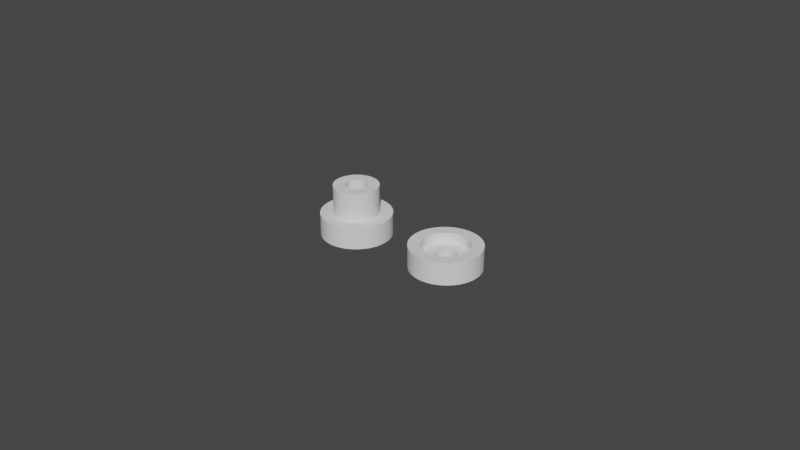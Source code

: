 # Source: rod-holder.blend  (saved by Blender 3.3.6; exported with 4.5.12 LTS)
import bpy
from mathutils import Matrix  # noqa: F401  (used for matrix-valued properties, if any)

bpy.ops.wm.read_factory_settings(use_empty=True)
scene = bpy.context.scene
scene.name = 'Scene'

# ---- collections
col_collection = bpy.data.collections.new('Collection'); scene.collection.children.link(col_collection)
col_construction_lines = bpy.data.collections.new('Construction Lines'); scene.collection.children.link(col_construction_lines)
col_construction_lines.hide_render = True

# ---- world
world_world = bpy.data.worlds.new('World'); scene.world = world_world
world_world.use_nodes = True; world_world.node_tree.nodes.clear()
_N = world_world.node_tree.nodes; _L = world_world.node_tree.links
n0 = _N.new('ShaderNodeOutputWorld'); n0.name = 'World Output'; n0.location = (300, 300)
n1 = _N.new('ShaderNodeBackground'); n1.name = 'Background'; n1.location = (10, 300)
n1.inputs[0].default_value = (0.05088, 0.05088, 0.05088, 1.0)
_L.new(n1.outputs[0], n0.inputs[0])
n0.is_active_output = True
world_world.color = (0.05088, 0.05088, 0.05088)
world_world.use_sun_shadow = False
world_world.sun_shadow_jitter_overblur = 0.0

# ---- meshes
me_sketch = bpy.data.meshes.new('Sketch')
me_sketch.from_pydata([(6.736e-19, 0.011, 0.0), (-0.001493, 0.0109, 0.0), (-0.002924, 0.01061, 0.0), (-0.004282, 0.01014, 0.0), (-0.005552, 0.009498, 0.0), (-0.006722, 0.008708, 0.0), (-0.007778, 0.007778, 0.0), (-0.008708, 0.006722, 0.0), (-0.009498, 0.005552, 0.0), (-0.01014, 0.004282, 0.0), (-0.01061, 0.002924, 0.0), (-0.0109, 0.001493, 0.0), (-0.011, 1.347e-18, 0.0), (-0.0109, -0.001493, 0.0), (-0.01061, -0.002924, 0.0), (-0.01014, -0.004282, 0.0), (-0.009498, -0.005552, 0.0), (-0.008708, -0.006722, 0.0), (-0.007778, -0.007778, 0.0), (-0.006722, -0.008708, 0.0), (-0.005552, -0.009498, 0.0), (-0.004282, -0.01014, 0.0), (-0.002924, -0.01061, 0.0), (-0.001493, -0.0109, 0.0), (-2.021e-18, -0.011, 0.0), (0.001493, -0.0109, 0.0), (0.002924, -0.01061, 0.0), (0.004282, -0.01014, 0.0), (0.005552, -0.009498, 0.0), (0.006722, -0.008708, 0.0), (0.007778, -0.007778, 0.0), (0.008708, -0.006722, 0.0), (0.009498, -0.005552, 0.0), (0.01014, -0.004282, 0.0), (0.01061, -0.002924, 0.0), (0.0109, -0.001493, 0.0), (0.011, -2.694e-18, 0.0), (0.0109, 0.001493, 0.0), (0.01061, 0.002924, 0.0), (0.01014, 0.004282, 0.0), (0.009498, 0.005552, 0.0), (0.008708, 0.006722, 0.0), (0.007778, 0.007778, 0.0), (0.006722, 0.008708, 0.0), (0.005552, 0.009498, 0.0), (0.004282, 0.01014, 0.0), (0.002924, 0.01061, 0.0), (0.001493, 0.0109, 0.0), (1.99e-19, 0.00325, 0.0), (-0.000441, 0.00322, 0.0), (-0.000864, 0.003134, 0.0), (-0.001265, 0.002995, 0.0), (-0.00164, 0.002806, 0.0), (-0.001986, 0.002573, 0.0), (-0.002298, 0.002298, 0.0), (-0.002573, 0.001986, 0.0), (-0.002806, 0.00164, 0.0), (-0.002995, 0.001265, 0.0), (-0.003134, 0.000864, 0.0), (-0.00322, 0.000441, 0.0), (-0.00325, 3.98e-19, 0.0), (-0.00322, -0.000441, 0.0), (-0.003134, -0.000864, 0.0), (-0.002995, -0.001265, 0.0), (-0.002806, -0.00164, 0.0), (-0.002573, -0.001986, 0.0), (-0.002298, -0.002298, 0.0), (-0.001986, -0.002573, 0.0), (-0.00164, -0.002806, 0.0), (-0.001265, -0.002995, 0.0), (-0.000864, -0.003134, 0.0), (-0.000441, -0.00322, 0.0), (-5.97e-19, -0.00325, 0.0), (0.000441, -0.00322, 0.0), (0.000864, -0.003134, 0.0), (0.001265, -0.002995, 0.0), (0.00164, -0.002806, 0.0), (0.001986, -0.002573, 0.0), (0.002298, -0.002298, 0.0), (0.002573, -0.001986, 0.0), (0.002806, -0.00164, 0.0), (0.002995, -0.001265, 0.0), (0.003134, -0.000864, 0.0), (0.00322, -0.000441, 0.0), (0.00325, -7.96e-19, 0.0), (0.00322, 0.000441, 0.0), (0.003134, 0.000864, 0.0), (0.002995, 0.001265, 0.0), (0.002806, 0.00164, 0.0), (0.002573, 0.001986, 0.0), (0.002298, 0.002298, 0.0), (0.001986, 0.002573, 0.0), (0.00164, 0.002806, 0.0), (0.001265, 0.002995, 0.0), (0.000864, 0.003134, 0.0), (0.000441, 0.00322, 0.0)], [], [(55, 54, 53, 11, 12, 13, 14, 64, 63, 62, 61, 60, 59, 58, 57, 56), (67, 66, 65, 64, 14, 15, 16, 17, 18, 19, 20, 21, 22, 23, 24, 25, 26, 27, 28, 29, 30, 31, 32, 33, 34, 35, 36, 37, 38, 39, 40, 41, 42, 43, 44, 45, 46, 47, 0, 1, 2, 3, 4, 5, 6, 7, 8, 9, 10, 11, 53, 52, 51, 50, 49, 48, 95, 94, 93, 92, 91, 90, 89, 88, 87, 86, 85, 84, 83, 82, 81, 80, 79, 78, 77, 76, 75, 74, 73, 72, 71, 70, 69, 68)])
_uv = me_sketch.uv_layers.new(name='UVMap')
_uv.uv.foreach_set('vector', [0.5789, 0.0, 0.5684, 0.0, 0.5579, 0.0, 0.1158, 0.0, 0.1263, 0.0, 0.1368, 0.0, 0.1474, 0.0, 0.6737, 0.0, 0.6632, 0.0, 0.6526, 0.0, 0.6421, 0.0, 0.6316, 0.0, 0.6211, 0.0, 0.6105, 0.0, 0.6, 0.0, 0.5895, 0.0, 0.7053, 0.0, 0.6947, 0.0, 0.6842, 0.0, 0.6737, 0.0, 0.1474, 0.0, 0.1579, 0.0, 0.1684, 0.0, 0.1789, 0.0, 0.1895, 0.0, 0.2, 0.0, 0.2105, 0.0, 0.2211, 0.0, 0.2316, 0.0, 0.2421, 0.0, 0.2526, 0.0, 0.2632, 0.0, 0.2737, 0.0, 0.2842, 0.0, 0.2947, 0.0, 0.3053, 0.0, 0.3158, 0.0, 0.3263, 0.0, 0.3368, 0.0, 0.3474, 0.0, 0.3579, 0.0, 0.3684, 0.0, 0.3789, 0.0, 0.3895, 0.0, 0.4, 0.0, 0.4105, 0.0, 0.4211, 0.0, 0.4316, 0.0, 0.4421, 0.0, 0.4526, 0.0, 0.4632, 0.0, 0.4737, 0.0, 0.4842, 0.0, 0.4947, 0.0, 0.0, 0.0, 0.01053, 0.0, 0.02105, 0.0, 0.03158, 0.0, 0.04211, 0.0, 0.05263, 0.0, 0.06316, 0.0, 0.07368, 0.0, 0.08421, 0.0, 0.09474, 0.0, 0.1053, 0.0, 0.1158, 0.0, 0.5579, 0.0, 0.5474, 0.0, 0.5368, 0.0, 0.5263, 0.0, 0.5158, 0.0, 0.5053, 0.0, 1.0, 0.0, 0.9895, 0.0, 0.9789, 0.0, 0.9684, 0.0, 0.9579, 0.0, 0.9474, 0.0, 0.9368, 0.0, 0.9263, 0.0, 0.9158, 0.0, 0.9053, 0.0, 0.8947, 0.0, 0.8842, 0.0, 0.8737, 0.0, 0.8632, 0.0, 0.8526, 0.0, 0.8421, 0.0, 0.8316, 0.0, 0.8211, 0.0, 0.8105, 0.0, 0.8, 0.0, 0.7895, 0.0, 0.7789, 0.0, 0.7684, 0.0, 0.7579, 0.0, 0.7474, 0.0, 0.7368, 0.0, 0.7263, 0.0, 0.7158, 0.0])
me_sketch.update()
me_sketch_001 = bpy.data.meshes.new('Sketch.001')
me_sketch_001.from_pydata([(4.286e-19, 0.007, 0.0), (-0.0009499, 0.006936, 0.0), (-0.001861, 0.00675, 0.0), (-0.002725, 0.00645, 0.0), (-0.003533, 0.006044, 0.0), (-0.004277, 0.005541, 0.0), (-0.00495, 0.00495, 0.0), (-0.005541, 0.004277, 0.0), (-0.006044, 0.003533, 0.0), (-0.00645, 0.002725, 0.0), (-0.00675, 0.001861, 0.0), (-0.006936, 0.0009499, 0.0), (-0.007, 8.573e-19, 0.0), (-0.006936, -0.0009499, 0.0), (-0.00675, -0.001861, 0.0), (-0.00645, -0.002725, 0.0), (-0.006044, -0.003533, 0.0), (-0.005541, -0.004277, 0.0), (-0.00495, -0.00495, 0.0), (-0.004277, -0.005541, 0.0), (-0.003533, -0.006044, 0.0), (-0.002725, -0.00645, 0.0), (-0.001861, -0.00675, 0.0), (-0.0009499, -0.006936, 0.0), (-1.286e-18, -0.007, 0.0), (0.0009499, -0.006936, 0.0), (0.001861, -0.00675, 0.0), (0.002725, -0.00645, 0.0), (0.003533, -0.006044, 0.0), (0.004277, -0.005541, 0.0), (0.00495, -0.00495, 0.0), (0.005541, -0.004277, 0.0), (0.006044, -0.003533, 0.0), (0.00645, -0.002725, 0.0), (0.00675, -0.001861, 0.0), (0.006936, -0.0009499, 0.0), (0.007, -1.715e-18, 0.0), (0.006936, 0.0009499, 0.0), (0.00675, 0.001861, 0.0), (0.00645, 0.002725, 0.0), (0.006044, 0.003533, 0.0), (0.005541, 0.004277, 0.0), (0.00495, 0.00495, 0.0), (0.004277, 0.005541, 0.0), (0.003533, 0.006044, 0.0), (0.002725, 0.00645, 0.0), (0.001861, 0.00675, 0.0), (0.0009499, 0.006936, 0.0), (1.99e-19, 0.00325, 0.0), (-0.000441, 0.00322, 0.0), (-0.000864, 0.003134, 0.0), (-0.001265, 0.002995, 0.0), (-0.00164, 0.002806, 0.0), (-0.001986, 0.002573, 0.0), (-0.002298, 0.002298, 0.0), (-0.002573, 0.001986, 0.0), (-0.002806, 0.00164, 0.0), (-0.002995, 0.001265, 0.0), (-0.003134, 0.000864, 0.0), (-0.00322, 0.000441, 0.0), (-0.00325, 3.98e-19, 0.0), (-0.00322, -0.000441, 0.0), (-0.003134, -0.000864, 0.0), (-0.002995, -0.001265, 0.0), (-0.002806, -0.00164, 0.0), (-0.002573, -0.001986, 0.0), (-0.002298, -0.002298, 0.0), (-0.001986, -0.002573, 0.0), (-0.00164, -0.002806, 0.0), (-0.001265, -0.002995, 0.0), (-0.000864, -0.003134, 0.0), (-0.000441, -0.00322, 0.0), (-5.97e-19, -0.00325, 0.0), (0.000441, -0.00322, 0.0), (0.000864, -0.003134, 0.0), (0.001265, -0.002995, 0.0), (0.00164, -0.002806, 0.0), (0.001986, -0.002573, 0.0), (0.002298, -0.002298, 0.0), (0.002573, -0.001986, 0.0), (0.002806, -0.00164, 0.0), (0.002995, -0.001265, 0.0), (0.003134, -0.000864, 0.0), (0.00322, -0.000441, 0.0), (0.00325, -7.96e-19, 0.0), (0.00322, 0.000441, 0.0), (0.003134, 0.000864, 0.0), (0.002995, 0.001265, 0.0), (0.002806, 0.00164, 0.0), (0.002573, 0.001986, 0.0), (0.002298, 0.002298, 0.0), (0.001986, 0.002573, 0.0), (0.00164, 0.002806, 0.0), (0.001265, 0.002995, 0.0), (0.000864, 0.003134, 0.0), (0.000441, 0.00322, 0.0)], [], [(70, 69, 68, 67, 66, 65, 64, 63, 14, 15, 16, 17, 18, 19, 20, 21, 22, 23, 24, 25, 26, 27, 28, 29, 30, 31, 32, 33, 34, 35, 36, 85, 84, 83, 82, 81, 80, 79, 78, 77, 76, 75, 74, 73, 72, 71), (58, 57, 56, 55, 54, 53, 52, 51, 50, 49, 48, 95, 94, 93, 92, 91, 90, 89, 88, 87, 86, 85, 36, 37, 38, 39, 40, 41, 42, 43, 44, 45, 46, 47, 0, 1, 2, 3, 4, 5, 6, 7, 8, 9, 10, 11, 12, 13, 14, 63, 62, 61, 60, 59)])
_uv = me_sketch_001.uv_layers.new(name='UVMap')
_uv.uv.foreach_set('vector', [0.7368, 0.0, 0.7263, 0.0, 0.7158, 0.0, 0.7053, 0.0, 0.6947, 0.0, 0.6842, 0.0, 0.6737, 0.0, 0.6632, 0.0, 0.1474, 0.0, 0.1579, 0.0, 0.1684, 0.0, 0.1789, 0.0, 0.1895, 0.0, 0.2, 0.0, 0.2105, 0.0, 0.2211, 0.0, 0.2316, 0.0, 0.2421, 0.0, 0.2526, 0.0, 0.2632, 0.0, 0.2737, 0.0, 0.2842, 0.0, 0.2947, 0.0, 0.3053, 0.0, 0.3158, 0.0, 0.3263, 0.0, 0.3368, 0.0, 0.3474, 0.0, 0.3579, 0.0, 0.3684, 0.0, 0.3789, 0.0, 0.8947, 0.0, 0.8842, 0.0, 0.8737, 0.0, 0.8632, 0.0, 0.8526, 0.0, 0.8421, 0.0, 0.8316, 0.0, 0.8211, 0.0, 0.8105, 0.0, 0.8, 0.0, 0.7895, 0.0, 0.7789, 0.0, 0.7684, 0.0, 0.7579, 0.0, 0.7474, 0.0, 0.6105, 0.0, 0.6, 0.0, 0.5895, 0.0, 0.5789, 0.0, 0.5684, 0.0, 0.5579, 0.0, 0.5474, 0.0, 0.5368, 0.0, 0.5263, 0.0, 0.5158, 0.0, 0.5053, 0.0, 1.0, 0.0, 0.9895, 0.0, 0.9789, 0.0, 0.9684, 0.0, 0.9579, 0.0, 0.9474, 0.0, 0.9368, 0.0, 0.9263, 0.0, 0.9158, 0.0, 0.9053, 0.0, 0.8947, 0.0, 0.3789, 0.0, 0.3895, 0.0, 0.4, 0.0, 0.4105, 0.0, 0.4211, 0.0, 0.4316, 0.0, 0.4421, 0.0, 0.4526, 0.0, 0.4632, 0.0, 0.4737, 0.0, 0.4842, 0.0, 0.4947, 0.0, 0.0, 0.0, 0.01053, 0.0, 0.02105, 0.0, 0.03158, 0.0, 0.04211, 0.0, 0.05263, 0.0, 0.06316, 0.0, 0.07368, 0.0, 0.08421, 0.0, 0.09474, 0.0, 0.1053, 0.0, 0.1158, 0.0, 0.1263, 0.0, 0.1368, 0.0, 0.1474, 0.0, 0.6632, 0.0, 0.6526, 0.0, 0.6421, 0.0, 0.6316, 0.0, 0.6211, 0.0])
me_sketch_001.update()
me_sketch_002 = bpy.data.meshes.new('Sketch.002')
me_sketch_002.from_pydata([(6.736e-19, 0.011, 0.0), (-0.001493, 0.0109, 0.0), (-0.002924, 0.01061, 0.0), (-0.004282, 0.01014, 0.0), (-0.005552, 0.009498, 0.0), (-0.006722, 0.008708, 0.0), (-0.007778, 0.007778, 0.0), (-0.008708, 0.006722, 0.0), (-0.009498, 0.005552, 0.0), (-0.01014, 0.004282, 0.0), (-0.01061, 0.002924, 0.0), (-0.0109, 0.001493, 0.0), (-0.011, 1.347e-18, 0.0), (-0.0109, -0.001493, 0.0), (-0.01061, -0.002924, 0.0), (-0.01014, -0.004282, 0.0), (-0.009498, -0.005552, 0.0), (-0.008708, -0.006722, 0.0), (-0.007778, -0.007778, 0.0), (-0.006722, -0.008708, 0.0), (-0.005552, -0.009498, 0.0), (-0.004282, -0.01014, 0.0), (-0.002924, -0.01061, 0.0), (-0.001493, -0.0109, 0.0), (-2.021e-18, -0.011, 0.0), (0.001493, -0.0109, 0.0), (0.002924, -0.01061, 0.0), (0.004282, -0.01014, 0.0), (0.005552, -0.009498, 0.0), (0.006722, -0.008708, 0.0), (0.007778, -0.007778, 0.0), (0.008708, -0.006722, 0.0), (0.009498, -0.005552, 0.0), (0.01014, -0.004282, 0.0), (0.01061, -0.002924, 0.0), (0.0109, -0.001493, 0.0), (0.011, -2.694e-18, 0.0), (0.0109, 0.001493, 0.0), (0.01061, 0.002924, 0.0), (0.01014, 0.004282, 0.0), (0.009498, 0.005552, 0.0), (0.008708, 0.006722, 0.0), (0.007778, 0.007778, 0.0), (0.006722, 0.008708, 0.0), (0.005552, 0.009498, 0.0), (0.004282, 0.01014, 0.0), (0.002924, 0.01061, 0.0), (0.001493, 0.0109, 0.0), (1.99e-19, 0.00325, 0.0), (-0.000441, 0.00322, 0.0), (-0.000864, 0.003134, 0.0), (-0.001265, 0.002995, 0.0), (-0.00164, 0.002806, 0.0), (-0.001986, 0.002573, 0.0), (-0.002298, 0.002298, 0.0), (-0.002573, 0.001986, 0.0), (-0.002806, 0.00164, 0.0), (-0.002995, 0.001265, 0.0), (-0.003134, 0.000864, 0.0), (-0.00322, 0.000441, 0.0), (-0.00325, 3.98e-19, 0.0), (-0.00322, -0.000441, 0.0), (-0.003134, -0.000864, 0.0), (-0.002995, -0.001265, 0.0), (-0.002806, -0.00164, 0.0), (-0.002573, -0.001986, 0.0), (-0.002298, -0.002298, 0.0), (-0.001986, -0.002573, 0.0), (-0.00164, -0.002806, 0.0), (-0.001265, -0.002995, 0.0), (-0.000864, -0.003134, 0.0), (-0.000441, -0.00322, 0.0), (-5.97e-19, -0.00325, 0.0), (0.000441, -0.00322, 0.0), (0.000864, -0.003134, 0.0), (0.001265, -0.002995, 0.0), (0.00164, -0.002806, 0.0), (0.001986, -0.002573, 0.0), (0.002298, -0.002298, 0.0), (0.002573, -0.001986, 0.0), (0.002806, -0.00164, 0.0), (0.002995, -0.001265, 0.0), (0.003134, -0.000864, 0.0), (0.00322, -0.000441, 0.0), (0.00325, -7.96e-19, 0.0), (0.00322, 0.000441, 0.0), (0.003134, 0.000864, 0.0), (0.002995, 0.001265, 0.0), (0.002806, 0.00164, 0.0), (0.002573, 0.001986, 0.0), (0.002298, 0.002298, 0.0), (0.001986, 0.002573, 0.0), (0.00164, 0.002806, 0.0), (0.001265, 0.002995, 0.0), (0.000864, 0.003134, 0.0), (0.000441, 0.00322, 0.0)], [], [(55, 54, 53, 11, 12, 13, 14, 64, 63, 62, 61, 60, 59, 58, 57, 56), (67, 66, 65, 64, 14, 15, 16, 17, 18, 19, 20, 21, 22, 23, 24, 25, 26, 27, 28, 29, 30, 31, 32, 33, 34, 35, 36, 37, 38, 39, 40, 41, 42, 43, 44, 45, 46, 47, 0, 1, 2, 3, 4, 5, 6, 7, 8, 9, 10, 11, 53, 52, 51, 50, 49, 48, 95, 94, 93, 92, 91, 90, 89, 88, 87, 86, 85, 84, 83, 82, 81, 80, 79, 78, 77, 76, 75, 74, 73, 72, 71, 70, 69, 68)])
_uv = me_sketch_002.uv_layers.new(name='UVMap')
_uv.uv.foreach_set('vector', [0.5789, 0.0, 0.5684, 0.0, 0.5579, 0.0, 0.1158, 0.0, 0.1263, 0.0, 0.1368, 0.0, 0.1474, 0.0, 0.6737, 0.0, 0.6632, 0.0, 0.6526, 0.0, 0.6421, 0.0, 0.6316, 0.0, 0.6211, 0.0, 0.6105, 0.0, 0.6, 0.0, 0.5895, 0.0, 0.7053, 0.0, 0.6947, 0.0, 0.6842, 0.0, 0.6737, 0.0, 0.1474, 0.0, 0.1579, 0.0, 0.1684, 0.0, 0.1789, 0.0, 0.1895, 0.0, 0.2, 0.0, 0.2105, 0.0, 0.2211, 0.0, 0.2316, 0.0, 0.2421, 0.0, 0.2526, 0.0, 0.2632, 0.0, 0.2737, 0.0, 0.2842, 0.0, 0.2947, 0.0, 0.3053, 0.0, 0.3158, 0.0, 0.3263, 0.0, 0.3368, 0.0, 0.3474, 0.0, 0.3579, 0.0, 0.3684, 0.0, 0.3789, 0.0, 0.3895, 0.0, 0.4, 0.0, 0.4105, 0.0, 0.4211, 0.0, 0.4316, 0.0, 0.4421, 0.0, 0.4526, 0.0, 0.4632, 0.0, 0.4737, 0.0, 0.4842, 0.0, 0.4947, 0.0, 0.0, 0.0, 0.01053, 0.0, 0.02105, 0.0, 0.03158, 0.0, 0.04211, 0.0, 0.05263, 0.0, 0.06316, 0.0, 0.07368, 0.0, 0.08421, 0.0, 0.09474, 0.0, 0.1053, 0.0, 0.1158, 0.0, 0.5579, 0.0, 0.5474, 0.0, 0.5368, 0.0, 0.5263, 0.0, 0.5158, 0.0, 0.5053, 0.0, 1.0, 0.0, 0.9895, 0.0, 0.9789, 0.0, 0.9684, 0.0, 0.9579, 0.0, 0.9474, 0.0, 0.9368, 0.0, 0.9263, 0.0, 0.9158, 0.0, 0.9053, 0.0, 0.8947, 0.0, 0.8842, 0.0, 0.8737, 0.0, 0.8632, 0.0, 0.8526, 0.0, 0.8421, 0.0, 0.8316, 0.0, 0.8211, 0.0, 0.8105, 0.0, 0.8, 0.0, 0.7895, 0.0, 0.7789, 0.0, 0.7684, 0.0, 0.7579, 0.0, 0.7474, 0.0, 0.7368, 0.0, 0.7263, 0.0, 0.7158, 0.0])
me_sketch_002.update()
me_sketch_003 = bpy.data.meshes.new('Sketch.003')
me_sketch_003.from_pydata([(4.439e-19, 0.00725, 0.0), (-0.0009838, 0.007184, 0.0), (-0.001927, 0.006991, 0.0), (-0.002822, 0.00668, 0.0), (-0.003659, 0.00626, 0.0), (-0.00443, 0.005739, 0.0), (-0.005127, 0.005127, 0.0), (-0.005739, 0.00443, 0.0), (-0.00626, 0.003659, 0.0), (-0.00668, 0.002822, 0.0), (-0.006991, 0.001927, 0.0), (-0.007184, 0.0009838, 0.0), (-0.00725, 8.879e-19, 0.0), (-0.007184, -0.0009838, 0.0), (-0.006991, -0.001927, 0.0), (-0.00668, -0.002822, 0.0), (-0.00626, -0.003659, 0.0), (-0.005739, -0.00443, 0.0), (-0.005127, -0.005127, 0.0), (-0.00443, -0.005739, 0.0), (-0.003659, -0.00626, 0.0), (-0.002822, -0.00668, 0.0), (-0.001927, -0.006991, 0.0), (-0.0009838, -0.007184, 0.0), (-1.332e-18, -0.00725, 0.0), (0.0009838, -0.007184, 0.0), (0.001927, -0.006991, 0.0), (0.002822, -0.00668, 0.0), (0.003659, -0.00626, 0.0), (0.00443, -0.005739, 0.0), (0.005127, -0.005127, 0.0), (0.005739, -0.00443, 0.0), (0.00626, -0.003659, 0.0), (0.00668, -0.002822, 0.0), (0.006991, -0.001927, 0.0), (0.007184, -0.0009838, 0.0), (0.00725, -1.776e-18, 0.0), (0.007184, 0.0009838, 0.0), (0.006991, 0.001927, 0.0), (0.00668, 0.002822, 0.0), (0.00626, 0.003659, 0.0), (0.005739, 0.00443, 0.0), (0.005127, 0.005127, 0.0), (0.00443, 0.005739, 0.0), (0.003659, 0.00626, 0.0), (0.002822, 0.00668, 0.0), (0.001927, 0.006991, 0.0), (0.0009838, 0.007184, 0.0), (6.736e-19, 0.011, 0.0), (-0.001493, 0.0109, 0.0), (-0.002924, 0.01061, 0.0), (-0.004282, 0.01014, 0.0), (-0.005552, 0.009498, 0.0), (-0.006722, 0.008708, 0.0), (-0.007778, 0.007778, 0.0), (-0.008708, 0.006722, 0.0), (-0.009498, 0.005552, 0.0), (-0.01014, 0.004282, 0.0), (-0.01061, 0.002924, 0.0), (-0.0109, 0.001493, 0.0), (-0.011, 1.347e-18, 0.0), (-0.0109, -0.001493, 0.0), (-0.01061, -0.002924, 0.0), (-0.01014, -0.004282, 0.0), (-0.009498, -0.005552, 0.0), (-0.008708, -0.006722, 0.0), (-0.007778, -0.007778, 0.0), (-0.006722, -0.008708, 0.0), (-0.005552, -0.009498, 0.0), (-0.004282, -0.01014, 0.0), (-0.002924, -0.01061, 0.0), (-0.001493, -0.0109, 0.0), (-2.021e-18, -0.011, 0.0), (0.001493, -0.0109, 0.0), (0.002924, -0.01061, 0.0), (0.004282, -0.01014, 0.0), (0.005552, -0.009498, 0.0), (0.006722, -0.008708, 0.0), (0.007778, -0.007778, 0.0), (0.008708, -0.006722, 0.0), (0.009498, -0.005552, 0.0), (0.01014, -0.004282, 0.0), (0.01061, -0.002924, 0.0), (0.0109, -0.001493, 0.0), (0.011, -2.694e-18, 0.0), (0.0109, 0.001493, 0.0), (0.01061, 0.002924, 0.0), (0.01014, 0.004282, 0.0), (0.009498, 0.005552, 0.0), (0.008708, 0.006722, 0.0), (0.007778, 0.007778, 0.0), (0.006722, 0.008708, 0.0), (0.005552, 0.009498, 0.0), (0.004282, 0.01014, 0.0), (0.002924, 0.01061, 0.0), (0.001493, 0.0109, 0.0)], [], [(72, 73, 74, 75, 76, 77, 78, 79, 80, 81, 82, 32, 31, 30, 29, 28, 27, 26, 25, 24, 23, 22, 21, 20, 19, 18, 17, 16, 15, 14, 13, 12, 11, 10, 9, 8, 7, 6, 5, 4, 3, 2, 1, 0, 47, 46, 45, 44, 88, 89, 90, 91, 92, 93, 94, 95, 48, 49, 50, 51, 52, 53, 54, 55, 56, 57, 58, 59, 60, 61, 62, 63, 64, 65, 66, 67, 68, 69, 70, 71), (87, 88, 44, 43, 42, 41, 40, 39, 38, 37, 36, 35, 34, 33, 32, 82, 83, 84, 85, 86)])
_uv = me_sketch_003.uv_layers.new(name='UVMap')
_uv.uv.foreach_set('vector', [0.7579, 0.0, 0.7684, 0.0, 0.7789, 0.0, 0.7895, 0.0, 0.8, 0.0, 0.8105, 0.0, 0.8211, 0.0, 0.8316, 0.0, 0.8421, 0.0, 0.8526, 0.0, 0.8632, 0.0, 0.3368, 0.0, 0.3263, 0.0, 0.3158, 0.0, 0.3053, 0.0, 0.2947, 0.0, 0.2842, 0.0, 0.2737, 0.0, 0.2632, 0.0, 0.2526, 0.0, 0.2421, 0.0, 0.2316, 0.0, 0.2211, 0.0, 0.2105, 0.0, 0.2, 0.0, 0.1895, 0.0, 0.1789, 0.0, 0.1684, 0.0, 0.1579, 0.0, 0.1474, 0.0, 0.1368, 0.0, 0.1263, 0.0, 0.1158, 0.0, 0.1053, 0.0, 0.09474, 0.0, 0.08421, 0.0, 0.07368, 0.0, 0.06316, 0.0, 0.05263, 0.0, 0.04211, 0.0, 0.03158, 0.0, 0.02105, 0.0, 0.01053, 0.0, 0.0, 0.0, 0.4947, 0.0, 0.4842, 0.0, 0.4737, 0.0, 0.4632, 0.0, 0.9263, 0.0, 0.9368, 0.0, 0.9474, 0.0, 0.9579, 0.0, 0.9684, 0.0, 0.9789, 0.0, 0.9895, 0.0, 1.0, 0.0, 0.5053, 0.0, 0.5158, 0.0, 0.5263, 0.0, 0.5368, 0.0, 0.5474, 0.0, 0.5579, 0.0, 0.5684, 0.0, 0.5789, 0.0, 0.5895, 0.0, 0.6, 0.0, 0.6105, 0.0, 0.6211, 0.0, 0.6316, 0.0, 0.6421, 0.0, 0.6526, 0.0, 0.6632, 0.0, 0.6737, 0.0, 0.6842, 0.0, 0.6947, 0.0, 0.7053, 0.0, 0.7158, 0.0, 0.7263, 0.0, 0.7368, 0.0, 0.7474, 0.0, 0.9158, 0.0, 0.9263, 0.0, 0.4632, 0.0, 0.4526, 0.0, 0.4421, 0.0, 0.4316, 0.0, 0.4211, 0.0, 0.4105, 0.0, 0.4, 0.0, 0.3895, 0.0, 0.3789, 0.0, 0.3684, 0.0, 0.3579, 0.0, 0.3474, 0.0, 0.3368, 0.0, 0.8632, 0.0, 0.8737, 0.0, 0.8842, 0.0, 0.8947, 0.0, 0.9053, 0.0])
me_sketch_003.update()

# ---- objects
ob_sketch = bpy.data.objects.new('Sketch', me_sketch)
ob_sketch_001 = bpy.data.objects.new('Sketch.001', me_sketch_001)
ob_sketch_002 = bpy.data.objects.new('Sketch.002', me_sketch_002)
ob_sketch_003 = bpy.data.objects.new('Sketch.003', me_sketch_003)

# ---- transforms, parenting, visibility, modifiers, constraints
ob_sketch.location = (-0.03395, 0.0, 0.007)
_m = ob_sketch.modifiers.new('ソリッド化', 'SOLIDIFY')
_m.thickness = 0.007
ob_sketch_001.location = (-0.03395, 0.0, 0.007)
_m = ob_sketch_001.modifiers.new('ソリッド化', 'SOLIDIFY')
_m.thickness = 0.009
_m.offset = 1.0
ob_sketch_002.location = (0.0, 0.0, 0.004)
_m = ob_sketch_002.modifiers.new('ソリッド化', 'SOLIDIFY')
_m.thickness = 0.0037
ob_sketch_003.location = (0.0, 0.0, 0.004)
_m = ob_sketch_003.modifiers.new('ソリッド化', 'SOLIDIFY')
_m.thickness = 0.0033
_m.offset = 1.0

# ---- collection membership
scene.collection.objects.link(ob_sketch)
scene.collection.objects.link(ob_sketch_001)
scene.collection.objects.link(ob_sketch_002)
scene.collection.objects.link(ob_sketch_003)

# ---- scene / render settings (as saved in the file)
scene.frame_start = 1; scene.frame_end = 250; scene.frame_set(1)
scene.render.engine = 'BLENDER_EEVEE_NEXT'
scene.cycles.sampling_pattern = 'TABULATED_SOBOL'
scene.cycles.use_light_tree = False
scene.view_settings.view_transform = 'Filmic'
bpy.context.view_layer.update()

# ---- added for rendering (the .blend has no active camera and no usable light): camera, sun
cam_auto = bpy.data.cameras.new('AutoCamera')
cam_auto.lens = 50.0
cam_auto.sensor_width = 36.0
cam_auto.clip_end = 1000.0
ob_auto_camera = bpy.data.objects.new('AutoCamera', cam_auto)
scene.collection.objects.link(ob_auto_camera)
ob_auto_camera.location = (0.168069, -0.222054, 0.156036)
ob_auto_camera.rotation_euler = (1.09748, -7.21219e-08, 0.694738)
scene.camera = ob_auto_camera
light_auto_sun = bpy.data.lights.new('AutoSun', 'SUN')
light_auto_sun.energy = 3.0
light_auto_sun.angle = 0.0523599
ob_auto_sun = bpy.data.objects.new('AutoSun', light_auto_sun)
scene.collection.objects.link(ob_auto_sun)
ob_auto_sun.rotation_euler = (0.872665, 0.174533, 0.523599)
bpy.context.view_layer.update()
